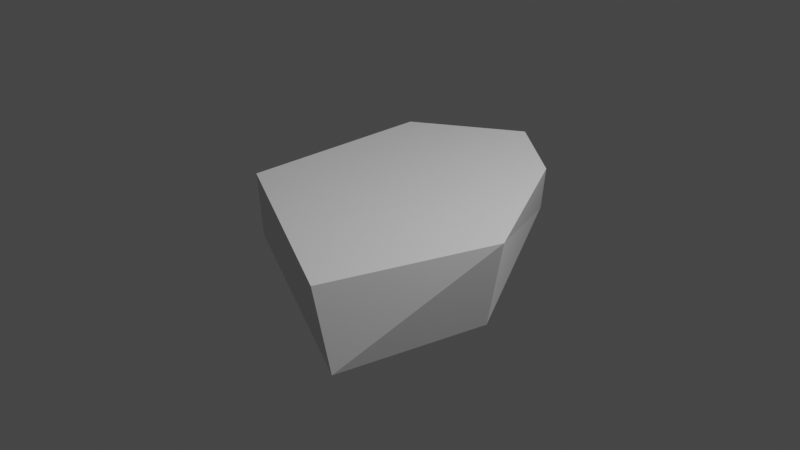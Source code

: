 # Source: boulder_slab_2.blend  (saved by Blender 3.3.6; exported with 4.5.12 LTS)
import bpy
from mathutils import Matrix  # noqa: F401  (used for matrix-valued properties, if any)

bpy.ops.wm.read_factory_settings(use_empty=True)
scene = bpy.context.scene
scene.name = 'Scene'

# ---- collections
col_collection = bpy.data.collections.new('Collection'); scene.collection.children.link(col_collection)

# ---- materials (node trees are filled in below, after node groups)
mat_material_001 = bpy.data.materials.new('Material.001')
mat_material_001.alpha_threshold = 0.0
mat_material_001.use_transparent_shadow = False
mat_material_001.roughness = 0.5
mat_material_001.line_color = (0.0, 0.0, 0.0, 1.0)

# ---- material node trees

# ---- world
world_world = bpy.data.worlds.new('World'); scene.world = world_world
world_world.use_nodes = True; world_world.node_tree.nodes.clear()
_N = world_world.node_tree.nodes; _L = world_world.node_tree.links
n0 = _N.new('ShaderNodeOutputWorld'); n0.name = 'World Output'; n0.location = (300, 300)
n1 = _N.new('ShaderNodeBackground'); n1.name = 'Background'; n1.location = (10, 300)
n1.inputs[0].default_value = (0.05088, 0.05088, 0.05088, 1.0)
_L.new(n1.outputs[0], n0.inputs[0])
n0.is_active_output = True
world_world.color = (0.05088, 0.05088, 0.05088)
world_world.use_sun_shadow = False
world_world.sun_shadow_jitter_overblur = 0.0

# ---- cameras
cam_camera = bpy.data.cameras.new('Camera')
cam_camera.clip_end = 100.0
cam_camera.ortho_scale = 7.314

# ---- lights
light_light = bpy.data.lights.new('Light', 'POINT')
light_light.transmission_factor = 0.0
light_light.energy = 1000.0
light_light.shadow_soft_size = 0.1
light_light.shadow_maximum_resolution = 0.006
light_light.use_absolute_resolution = True

# ---- meshes
me_cube_001 = bpy.data.meshes.new('Cube.001')
me_cube_001.from_pydata([(0.2133, 1.99, -0.4514), (1.237, -1.949, -0.3828), (-1.16, -0.8505, -0.3173), (-1.023, 1.834, -0.3975), (0.7961, 1.316, 0.4101), (1.14, -2.06, 0.4899), (-1.153, -0.9039, 0.4031), (-1.22, 1.325, 0.3548), (-1.428, 1.432, -0.1454), (-0.09169, 2.011, 0.3714), (-0.2427, 2.299, -0.0104), (1.519, -0.3219, -0.4394), (1.683, -0.3177, 0.4685)], [], [(12, 1, 11), (10, 3, 8), (2, 8, 3), (1, 6, 2), (7, 9, 8), (6, 5, 12), (1, 2, 11), (0, 2, 3), (4, 6, 12), (0, 12, 11), (12, 5, 1), (6, 7, 8), (0, 9, 4), (9, 0, 10), (0, 3, 10), (5, 6, 1), (0, 11, 2), (6, 8, 2), (0, 4, 12), (4, 7, 6), (9, 7, 4), (8, 9, 10)])
_uv = me_cube_001.uv_layers.new(name='UVMap')
_uv.uv.foreach_set('vector', [0.8804, 0.4376, 0.7644, 0.5672, 0.7595, 0.4199, 0.4309, 0.8743, 0.3463, 0.773, 0.3584, 0.6904, 0.0, 0.3126, 0.1142, 0.02615, 0.1922, 0.007313, 1.0, 0.5182, 0.8959, 0.168, 0.9927, 0.1645, 0.4319, 0.6829, 0.4911, 0.8493, 0.3584, 0.6904, 0.7595, 0.1429, 0.7595, 0.4876, 0.518, 0.4473, 0.2065, 0.5968, 0.0, 0.3126, 0.3463, 0.4248, 0.3463, 0.06942, 0.0, 0.3126, 0.1922, 0.007313, 0.3758, 0.2422, 0.7595, 0.1429, 0.518, 0.4473, 0.7698, 0.06834, 0.8804, 0.4376, 0.7595, 0.4199, 0.8804, 0.4376, 0.8815, 0.5751, 0.7644, 0.5672, 0.4911, 0.4876, 0.4319, 0.6829, 0.3584, 0.6904, 0.7698, 0.06834, 0.8815, 0.04467, 0.8808, 0.1919, 0.8815, 0.04467, 0.7698, 0.06834, 0.8318, 0.0, 0.3463, 0.06942, 0.1922, 0.007313, 0.3045, 0.0, 0.8815, 0.5123, 0.8959, 0.168, 1.0, 0.5182, 0.3463, 0.06942, 0.3463, 0.4248, 0.0, 0.3126, 0.8959, 0.168, 1.0, 0.0, 0.9927, 0.1645, 0.7698, 0.06834, 0.8808, 0.1919, 0.8804, 0.4376, 0.3758, 0.2422, 0.4965, 0.0, 0.7595, 0.1429, 0.3463, 0.09377, 0.4965, 0.0, 0.3758, 0.2422, 0.3584, 0.6904, 0.4911, 0.8493, 0.4309, 0.8743])
me_cube_001.materials.append(mat_material_001)
me_cube_001.use_remesh_preserve_volume = False
me_cube_001.use_remesh_preserve_attributes = False
me_cube_001.use_mirror_vertex_groups = False
me_cube_001.update()

# ---- objects
ob_light = bpy.data.objects.new('Light', light_light)
ob_camera = bpy.data.objects.new('Camera', cam_camera)
ob_cube = bpy.data.objects.new('Cube', me_cube_001)

# ---- transforms, parenting, visibility, modifiers, constraints
ob_light.location = (4.076, 1.005, 5.904)
ob_light.rotation_euler = (0.6503, 0.05522, 1.866)
ob_light.lock_rotations_4d = False
ob_light.empty_display_type = 'ARROWS'
ob_light.color = (0.0, 0.0, 0.0, 0.0)
ob_light.lineart.crease_threshold = 0.0
ob_camera.location = (7.359, -6.926, 4.958)
ob_camera.rotation_euler = (1.109, 0.0, 0.8149)
ob_camera.lock_rotations_4d = False
ob_camera.empty_display_type = 'ARROWS'
ob_camera.color = (0.0, 0.0, 0.0, 0.0)
ob_camera.display_type = 'WIRE'
ob_camera.lineart.crease_threshold = 0.0
ob_cube.location = (0.0, 0.0, 0.0)
ob_cube.lock_rotations_4d = False
ob_cube.empty_display_type = 'ARROWS'
ob_cube.lineart.crease_threshold = 0.0

# ---- collection membership
col_collection.objects.link(ob_light)
col_collection.objects.link(ob_camera)
col_collection.objects.link(ob_cube)

# ---- scene / render settings (as saved in the file)
scene.camera = ob_camera
scene.frame_start = 1; scene.frame_end = 250; scene.frame_set(1)
scene.render.engine = 'BLENDER_EEVEE_NEXT'
scene.cycles.sampling_pattern = 'TABULATED_SOBOL'
scene.cycles.use_light_tree = False
scene.view_settings.view_transform = 'Filmic'
bpy.context.view_layer.update()
